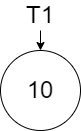

The diagram above was exported from draw.io. Its source (the exported page's mxGraphModel, read from the mxfile embedded in the PNG):
<mxGraphModel dx="1422" dy="865" grid="1" gridSize="10" guides="1" tooltips="1" connect="1" arrows="1" fold="1" page="1" pageScale="1" pageWidth="850" pageHeight="1100" math="0" shadow="0">
  <root>
    <mxCell id="0" />
    <mxCell id="1" parent="0" />
    <mxCell id="BHugxAxkhT6bDsKQ8gAe-1" value="&lt;font style=&quot;font-size: 24px&quot;&gt;10&lt;/font&gt;" style="ellipse;whiteSpace=wrap;html=1;aspect=fixed;" vertex="1" parent="1">
      <mxGeometry x="40" y="80" width="80" height="80" as="geometry" />
    </mxCell>
    <mxCell id="BHugxAxkhT6bDsKQ8gAe-3" style="edgeStyle=orthogonalEdgeStyle;rounded=0;orthogonalLoop=1;jettySize=auto;html=1;exitX=0.5;exitY=1;exitDx=0;exitDy=0;entryX=0.5;entryY=0;entryDx=0;entryDy=0;fontSize=24;" edge="1" parent="1" source="BHugxAxkhT6bDsKQ8gAe-2" target="BHugxAxkhT6bDsKQ8gAe-1">
      <mxGeometry relative="1" as="geometry" />
    </mxCell>
    <mxCell id="BHugxAxkhT6bDsKQ8gAe-2" value="T1" style="text;html=1;strokeColor=none;fillColor=none;align=center;verticalAlign=middle;whiteSpace=wrap;rounded=0;fontSize=24;" vertex="1" parent="1">
      <mxGeometry x="50" y="30" width="60" height="30" as="geometry" />
    </mxCell>
  </root>
</mxGraphModel>